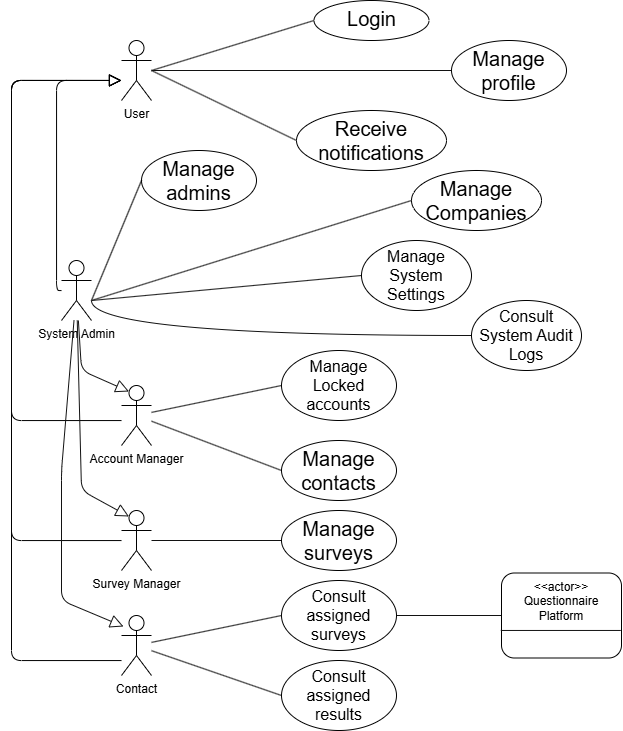

The diagram above was exported from draw.io. Its source (the exported page's mxGraphModel, read from the mxfile embedded in the PNG):
<mxGraphModel dx="1212" dy="667" grid="1" gridSize="10" guides="1" tooltips="1" connect="1" arrows="1" fold="1" page="1" pageScale="1" pageWidth="850" pageHeight="1100" background="light-dark(#FFFFFF,#FFFFFF)" math="0" shadow="0">
  <root>
    <mxCell id="0" />
    <mxCell id="1" parent="0" />
    <mxCell id="rvfUdG8JoisfCVSzoZew-3" edge="1" parent="1" source="rvfUdG8JoisfCVSzoZew-1" style="edgeStyle=orthogonalEdgeStyle;rounded=1;orthogonalLoop=1;jettySize=auto;html=1;endArrow=block;endFill=0;endSize=10;strokeColor=light-dark(#000000,#000000);labelBorderColor=none;labelBackgroundColor=none;" target="rvfUdG8JoisfCVSzoZew-2" value="">
      <mxGeometry relative="1" as="geometry">
        <Array as="points">
          <mxPoint x="65" y="100" />
        </Array>
      </mxGeometry>
    </mxCell>
    <mxCell id="rvfUdG8JoisfCVSzoZew-22" edge="1" parent="1" style="rounded=1;orthogonalLoop=1;jettySize=auto;html=1;entryX=0;entryY=0.5;entryDx=0;entryDy=0;fontColor=#000000;textShadow=1;strokeColor=light-dark(#000000,#000000);endArrow=none;endFill=0;" target="rvfUdG8JoisfCVSzoZew-19">
      <mxGeometry relative="1" as="geometry">
        <mxPoint x="100" y="320" as="sourcePoint" />
      </mxGeometry>
    </mxCell>
    <mxCell id="rvfUdG8JoisfCVSzoZew-29" edge="1" parent="1" style="rounded=1;orthogonalLoop=1;jettySize=auto;html=1;strokeColor=light-dark(#FFFFFF,#121212);endArrow=none;endFill=0;entryX=0;entryY=0.5;entryDx=0;entryDy=0;" target="rvfUdG8JoisfCVSzoZew-28" value="">
      <mxGeometry relative="1" as="geometry">
        <mxPoint x="100.04" y="320" as="sourcePoint" />
        <mxPoint x="360" y="240" as="targetPoint" />
      </mxGeometry>
    </mxCell>
    <mxCell id="rvfUdG8JoisfCVSzoZew-36" edge="1" parent="1" style="rounded=1;orthogonalLoop=1;jettySize=auto;html=1;entryX=0;entryY=0.5;entryDx=0;entryDy=0;strokeColor=light-dark(#FFFFFF,#121212);endArrow=none;endFill=0;" target="rvfUdG8JoisfCVSzoZew-35">
      <mxGeometry relative="1" as="geometry">
        <mxPoint x="100" y="320" as="sourcePoint" />
      </mxGeometry>
    </mxCell>
    <mxCell id="rvfUdG8JoisfCVSzoZew-1" parent="1" style="shape=umlActor;verticalLabelPosition=bottom;verticalAlign=top;html=1;outlineConnect=0;strokeColor=light-dark(#000000,#000000);fillColor=none;labelBorderColor=none;labelBackgroundColor=none;fontColor=light-dark(#000000,#000000);rounded=1;" value="System Admin" vertex="1">
      <mxGeometry height="60" width="30" x="70" y="280" as="geometry" />
    </mxCell>
    <object label="User" User="" id="rvfUdG8JoisfCVSzoZew-2">
      <mxCell parent="1" style="shape=umlActor;verticalLabelPosition=bottom;verticalAlign=top;html=1;outlineConnect=0;strokeColor=light-dark(#000000,#000000);fillColor=none;labelBorderColor=none;labelBackgroundColor=none;fontColor=light-dark(#000000,#000000);rounded=1;" vertex="1">
        <mxGeometry height="60" width="30" x="130" y="60" as="geometry" />
      </mxCell>
    </object>
    <mxCell id="rvfUdG8JoisfCVSzoZew-9" edge="1" parent="1" source="rvfUdG8JoisfCVSzoZew-6" style="edgeStyle=orthogonalEdgeStyle;rounded=1;orthogonalLoop=1;jettySize=auto;html=1;endArrow=block;endFill=0;strokeWidth=1;endSize=10;strokeColor=light-dark(#000000,#000000);labelBorderColor=none;labelBackgroundColor=none;" target="rvfUdG8JoisfCVSzoZew-2" value="">
      <mxGeometry relative="1" as="geometry">
        <Array as="points">
          <mxPoint x="20.04" y="440" />
          <mxPoint x="20.04" y="100" />
        </Array>
      </mxGeometry>
    </mxCell>
    <mxCell id="rvfUdG8JoisfCVSzoZew-40" edge="1" parent="1" source="rvfUdG8JoisfCVSzoZew-6" style="rounded=1;orthogonalLoop=1;jettySize=auto;html=1;entryX=0;entryY=0.5;entryDx=0;entryDy=0;strokeColor=light-dark(#FFFFFF,#121212);endArrow=none;endFill=0;" target="rvfUdG8JoisfCVSzoZew-24">
      <mxGeometry relative="1" as="geometry" />
    </mxCell>
    <mxCell id="rvfUdG8JoisfCVSzoZew-41" edge="1" parent="1" source="rvfUdG8JoisfCVSzoZew-6" style="rounded=1;orthogonalLoop=1;jettySize=auto;html=1;entryX=0;entryY=0.5;entryDx=0;entryDy=0;strokeColor=light-dark(#FFFFFF,#121212);endArrow=none;endFill=0;" target="rvfUdG8JoisfCVSzoZew-39">
      <mxGeometry relative="1" as="geometry" />
    </mxCell>
    <object label="Account Manager" User="" id="rvfUdG8JoisfCVSzoZew-6">
      <mxCell parent="1" style="shape=umlActor;verticalLabelPosition=bottom;verticalAlign=top;html=1;outlineConnect=0;strokeColor=light-dark(#000000,#000000);fillColor=none;labelBorderColor=none;labelBackgroundColor=none;fontColor=light-dark(#000000,#000000);rounded=1;" vertex="1">
        <mxGeometry height="60" width="30" x="130" y="405" as="geometry" />
      </mxCell>
    </object>
    <mxCell id="rvfUdG8JoisfCVSzoZew-11" edge="1" parent="1" source="rvfUdG8JoisfCVSzoZew-7" style="edgeStyle=orthogonalEdgeStyle;rounded=1;orthogonalLoop=1;jettySize=auto;html=1;endArrow=block;endFill=0;endSize=10;strokeColor=light-dark(#000000,#000000);labelBorderColor=none;labelBackgroundColor=none;" value="">
      <mxGeometry relative="1" as="geometry">
        <Array as="points">
          <mxPoint x="20.04" y="560" />
          <mxPoint x="20.04" y="100" />
        </Array>
        <mxPoint x="130" y="100" as="targetPoint" />
      </mxGeometry>
    </mxCell>
    <mxCell id="rvfUdG8JoisfCVSzoZew-47" edge="1" parent="1" source="rvfUdG8JoisfCVSzoZew-7" style="rounded=1;orthogonalLoop=1;jettySize=auto;html=1;entryX=0;entryY=0.5;entryDx=0;entryDy=0;strokeColor=light-dark(#FFFFFF,#121212);endArrow=none;endFill=0;" target="rvfUdG8JoisfCVSzoZew-46">
      <mxGeometry relative="1" as="geometry" />
    </mxCell>
    <object label="Survey Manager" User="" id="rvfUdG8JoisfCVSzoZew-7">
      <mxCell parent="1" style="shape=umlActor;verticalLabelPosition=bottom;verticalAlign=top;html=1;outlineConnect=0;strokeColor=light-dark(#000000,#000000);fillColor=none;labelBorderColor=none;labelBackgroundColor=none;fontColor=light-dark(#000000,#000000);rounded=1;" vertex="1">
        <mxGeometry height="60" width="30" x="130" y="530" as="geometry" />
      </mxCell>
    </object>
    <mxCell id="rvfUdG8JoisfCVSzoZew-12" edge="1" parent="1" source="rvfUdG8JoisfCVSzoZew-8" style="edgeStyle=orthogonalEdgeStyle;rounded=1;orthogonalLoop=1;jettySize=auto;html=1;endArrow=block;endFill=0;endSize=10;strokeColor=light-dark(#000000,#000000);labelBorderColor=none;labelBackgroundColor=none;" value="">
      <mxGeometry relative="1" as="geometry">
        <Array as="points">
          <mxPoint x="20.04" y="680" />
          <mxPoint x="20.04" y="100" />
        </Array>
        <mxPoint x="130" y="100" as="targetPoint" />
      </mxGeometry>
    </mxCell>
    <mxCell id="rvfUdG8JoisfCVSzoZew-51" edge="1" parent="1" source="rvfUdG8JoisfCVSzoZew-8" style="rounded=1;orthogonalLoop=1;jettySize=auto;html=1;entryX=0;entryY=0.5;entryDx=0;entryDy=0;strokeColor=light-dark(#FFFFFF,#121212);endArrow=none;endFill=0;" target="rvfUdG8JoisfCVSzoZew-49">
      <mxGeometry relative="1" as="geometry" />
    </mxCell>
    <object label="Contact" User="" id="rvfUdG8JoisfCVSzoZew-8">
      <mxCell parent="1" style="shape=umlActor;verticalLabelPosition=bottom;verticalAlign=top;html=1;outlineConnect=0;strokeColor=light-dark(#000000,#000000);fillColor=none;labelBorderColor=none;labelBackgroundColor=none;fontColor=light-dark(#000000,#000000);rounded=1;" vertex="1">
        <mxGeometry height="60" width="30" x="130" y="635" as="geometry" />
      </mxCell>
    </object>
    <mxCell id="rvfUdG8JoisfCVSzoZew-13" parent="1" style="ellipse;whiteSpace=wrap;html=1;verticalAlign=top;align=center;strokeColor=light-dark(#000000,#000000);fillColor=none;fontColor=light-dark(#000000,#000000);labelBorderColor=none;labelBackgroundColor=none;rounded=1;" value="&lt;div&gt;&lt;span style=&quot;&quot;&gt;&lt;font style=&quot;font-size: 20px;&quot;&gt;Login&lt;/font&gt;&lt;/span&gt;&lt;/div&gt;" vertex="1">
      <mxGeometry height="40" width="115" x="322.5" y="20" as="geometry" />
    </mxCell>
    <mxCell id="rvfUdG8JoisfCVSzoZew-19" parent="1" style="ellipse;whiteSpace=wrap;html=1;verticalAlign=top;align=center;strokeColor=light-dark(#000000,#000000);fillColor=none;fontColor=light-dark(#000000,#000000);labelBorderColor=none;labelBackgroundColor=none;rounded=1;" value="&lt;span style=&quot;font-size: 20px;&quot;&gt;Manage admins&lt;/span&gt;" vertex="1">
      <mxGeometry height="60" width="115" x="150" y="170" as="geometry" />
    </mxCell>
    <mxCell id="rvfUdG8JoisfCVSzoZew-24" parent="1" style="ellipse;whiteSpace=wrap;html=1;verticalAlign=top;align=center;strokeColor=light-dark(#000000,#000000);fillColor=none;fontColor=light-dark(#000000,#000000);labelBorderColor=none;labelBackgroundColor=none;rounded=1;" value="&lt;font style=&quot;font-size: 16px;&quot;&gt;Manage Locked accounts&lt;/font&gt;" vertex="1">
      <mxGeometry height="70" width="115" x="290" y="370" as="geometry" />
    </mxCell>
    <mxCell id="rvfUdG8JoisfCVSzoZew-28" parent="1" style="ellipse;whiteSpace=wrap;html=1;verticalAlign=top;align=center;strokeColor=light-dark(#000000,#000000);fillColor=none;fontColor=light-dark(#000000,#000000);labelBorderColor=none;labelBackgroundColor=none;rounded=1;" value="&lt;span style=&quot;font-size: 20px;&quot;&gt;Manage Companies&lt;/span&gt;" vertex="1">
      <mxGeometry height="60" width="130" x="420" y="190" as="geometry" />
    </mxCell>
    <mxCell id="rvfUdG8JoisfCVSzoZew-30" parent="1" style="ellipse;whiteSpace=wrap;html=1;verticalAlign=top;align=center;strokeColor=light-dark(#000000,#000000);fillColor=none;fontColor=light-dark(#000000,#000000);labelBorderColor=none;labelBackgroundColor=none;rounded=1;" value="&lt;span style=&quot;font-size: 20px;&quot;&gt;Manage profile&lt;/span&gt;" vertex="1">
      <mxGeometry height="60" width="115" x="460" y="60" as="geometry" />
    </mxCell>
    <mxCell id="rvfUdG8JoisfCVSzoZew-32" parent="1" style="ellipse;whiteSpace=wrap;html=1;verticalAlign=top;align=center;strokeColor=light-dark(#000000,#000000);fillColor=none;fontColor=light-dark(#000000,#000000);labelBorderColor=none;labelBackgroundColor=none;rounded=1;" value="&lt;span style=&quot;font-size: 20px;&quot;&gt;Receive notifications&lt;/span&gt;" vertex="1">
      <mxGeometry height="60" width="150" x="305" y="130" as="geometry" />
    </mxCell>
    <mxCell id="rvfUdG8JoisfCVSzoZew-35" parent="1" style="ellipse;whiteSpace=wrap;html=1;verticalAlign=top;align=center;strokeColor=light-dark(#000000,#000000);fillColor=none;fontColor=light-dark(#000000,#000000);labelBorderColor=none;labelBackgroundColor=none;rounded=1;" value="&lt;div&gt;&lt;span style=&quot;background-color: transparent;&quot;&gt;&lt;font style=&quot;font-size: 16px;&quot;&gt;Manage System Settings&lt;/font&gt;&lt;/span&gt;&lt;/div&gt;" vertex="1">
      <mxGeometry height="70" width="110" x="370" y="260" as="geometry" />
    </mxCell>
    <mxCell id="rvfUdG8JoisfCVSzoZew-38" edge="1" parent="1" source="rvfUdG8JoisfCVSzoZew-37" style="rounded=1;orthogonalLoop=1;jettySize=auto;html=1;strokeColor=light-dark(#FFFFFF,#121212);endArrow=none;endFill=0;edgeStyle=orthogonalEdgeStyle;curved=1;">
      <mxGeometry relative="1" as="geometry">
        <Array as="points">
          <mxPoint x="100" y="355" />
        </Array>
        <mxPoint x="100.00000000000011" y="320" as="targetPoint" />
      </mxGeometry>
    </mxCell>
    <mxCell id="rvfUdG8JoisfCVSzoZew-37" parent="1" style="ellipse;whiteSpace=wrap;html=1;verticalAlign=top;align=center;strokeColor=light-dark(#000000,#000000);fillColor=none;fontColor=light-dark(#000000,#000000);labelBorderColor=none;labelBackgroundColor=none;rounded=1;" value="&lt;div&gt;&lt;span style=&quot;background-color: transparent;&quot;&gt;&lt;font style=&quot;font-size: 16px;&quot;&gt;Consult System Audit Logs&lt;/font&gt;&lt;/span&gt;&lt;/div&gt;" vertex="1">
      <mxGeometry height="70" width="110" x="480" y="320" as="geometry" />
    </mxCell>
    <mxCell id="rvfUdG8JoisfCVSzoZew-39" parent="1" style="ellipse;whiteSpace=wrap;html=1;verticalAlign=top;align=center;strokeColor=light-dark(#000000,#000000);fillColor=none;fontColor=light-dark(#000000,#000000);labelBorderColor=none;labelBackgroundColor=none;rounded=1;" value="&lt;span style=&quot;font-size: 20px;&quot;&gt;Manage contacts&lt;/span&gt;" vertex="1">
      <mxGeometry height="60" width="115" x="290" y="460" as="geometry" />
    </mxCell>
    <mxCell id="rvfUdG8JoisfCVSzoZew-43" edge="1" parent="1" style="endArrow=none;html=1;rounded=1;entryX=0;entryY=0.5;entryDx=0;entryDy=0;strokeColor=light-dark(#FFFFFF,#121212);" target="rvfUdG8JoisfCVSzoZew-13" value="">
      <mxGeometry height="50" relative="1" width="50" as="geometry">
        <mxPoint x="160" y="90" as="sourcePoint" />
        <mxPoint x="410" y="70" as="targetPoint" />
      </mxGeometry>
    </mxCell>
    <mxCell id="rvfUdG8JoisfCVSzoZew-44" edge="1" parent="1" source="rvfUdG8JoisfCVSzoZew-2" style="endArrow=none;html=1;rounded=1;entryX=0;entryY=0.5;entryDx=0;entryDy=0;strokeColor=light-dark(#FFFFFF,#121212);" target="rvfUdG8JoisfCVSzoZew-30" value="">
      <mxGeometry height="50" relative="1" width="50" as="geometry">
        <mxPoint x="217" y="120" as="sourcePoint" />
        <mxPoint x="380" y="74" as="targetPoint" />
      </mxGeometry>
    </mxCell>
    <mxCell id="rvfUdG8JoisfCVSzoZew-45" edge="1" parent="1" style="endArrow=none;html=1;rounded=1;entryX=0;entryY=0.5;entryDx=0;entryDy=0;strokeColor=light-dark(#FFFFFF,#121212);" target="rvfUdG8JoisfCVSzoZew-32" value="">
      <mxGeometry height="50" relative="1" width="50" as="geometry">
        <mxPoint x="160" y="90" as="sourcePoint" />
        <mxPoint x="360" y="110" as="targetPoint" />
      </mxGeometry>
    </mxCell>
    <mxCell id="rvfUdG8JoisfCVSzoZew-46" parent="1" style="ellipse;whiteSpace=wrap;html=1;verticalAlign=top;align=center;strokeColor=light-dark(#000000,#000000);fillColor=none;fontColor=light-dark(#000000,#000000);labelBorderColor=none;labelBackgroundColor=none;rounded=1;" value="&lt;span style=&quot;font-size: 20px;&quot;&gt;Manage surveys&lt;/span&gt;" vertex="1">
      <mxGeometry height="60" width="115" x="290" y="530" as="geometry" />
    </mxCell>
    <mxCell id="rvfUdG8JoisfCVSzoZew-53" edge="1" parent="1" source="rvfUdG8JoisfCVSzoZew-48" style="rounded=1;orthogonalLoop=1;jettySize=auto;html=1;strokeColor=light-dark(#FFFFFF,#121212);endArrow=none;endFill=0;" target="rvfUdG8JoisfCVSzoZew-52" value="">
      <mxGeometry relative="1" as="geometry" />
    </mxCell>
    <mxCell id="rvfUdG8JoisfCVSzoZew-48" parent="1" style="ellipse;whiteSpace=wrap;html=1;verticalAlign=top;align=center;strokeColor=light-dark(#000000,#000000);fillColor=none;fontColor=light-dark(#000000,#000000);labelBorderColor=none;labelBackgroundColor=none;rounded=1;" value="&lt;font style=&quot;font-size: 16px;&quot;&gt;Consult assigned surveys&lt;/font&gt;" vertex="1">
      <mxGeometry height="70" width="115" x="290" y="600" as="geometry" />
    </mxCell>
    <mxCell id="rvfUdG8JoisfCVSzoZew-49" parent="1" style="ellipse;whiteSpace=wrap;html=1;verticalAlign=top;align=center;strokeColor=light-dark(#000000,#000000);fillColor=none;fontColor=light-dark(#000000,#000000);labelBorderColor=none;labelBackgroundColor=none;rounded=1;" value="&lt;span style=&quot;font-size: 16px;&quot;&gt;Consult assigned results&lt;/span&gt;" vertex="1">
      <mxGeometry height="70" width="115" x="290" y="680" as="geometry" />
    </mxCell>
    <mxCell id="rvfUdG8JoisfCVSzoZew-50" edge="1" parent="1" source="rvfUdG8JoisfCVSzoZew-8" style="rounded=1;orthogonalLoop=1;jettySize=auto;html=1;entryX=0;entryY=0.5;entryDx=0;entryDy=0;strokeColor=light-dark(#FFFFFF,#121212);endArrow=none;endFill=0;" target="rvfUdG8JoisfCVSzoZew-48">
      <mxGeometry relative="1" as="geometry">
        <mxPoint x="115" y="680" as="sourcePoint" />
        <mxPoint x="305" y="680" as="targetPoint" />
      </mxGeometry>
    </mxCell>
    <mxCell id="rvfUdG8JoisfCVSzoZew-52" parent="1" style="whiteSpace=wrap;html=1;verticalAlign=top;fillColor=none;strokeColor=light-dark(#000000,#000000);fontColor=light-dark(#000000,#000000);labelBorderColor=none;labelBackgroundColor=none;rounded=1;" value="&amp;lt;&amp;lt;actor&amp;gt;&amp;gt;&lt;div&gt;Questionnaire Platform&lt;/div&gt;" vertex="1">
      <mxGeometry height="85" width="120" x="510" y="592.5" as="geometry" />
    </mxCell>
    <mxCell id="rvfUdG8JoisfCVSzoZew-54" edge="1" parent="1" source="rvfUdG8JoisfCVSzoZew-52" style="endArrow=none;html=1;rounded=1;entryX=0.994;entryY=0.676;entryDx=0;entryDy=0;entryPerimeter=0;exitX=-0.006;exitY=0.676;exitDx=0;exitDy=0;exitPerimeter=0;strokeColor=light-dark(#FFFFFF,#121212);" target="rvfUdG8JoisfCVSzoZew-52" value="">
      <mxGeometry height="50" relative="1" width="50" as="geometry">
        <mxPoint x="520" y="650" as="sourcePoint" />
        <mxPoint x="760" y="650" as="targetPoint" />
      </mxGeometry>
    </mxCell>
    <mxCell id="rvfUdG8JoisfCVSzoZew-59" edge="1" parent="1" source="rvfUdG8JoisfCVSzoZew-6" style="endArrow=none;html=1;rounded=1;exitX=0.25;exitY=0.1;exitDx=0;exitDy=0;exitPerimeter=0;endFill=0;strokeColor=light-dark(#FFFFFF,#121212);endSize=10;startArrow=block;startFill=0;startSize=11;" target="rvfUdG8JoisfCVSzoZew-1" value="">
      <mxGeometry height="50" relative="1" width="50" as="geometry">
        <Array as="points">
          <mxPoint x="90" y="390" />
        </Array>
        <mxPoint x="70" y="430" as="sourcePoint" />
        <mxPoint x="120" y="380" as="targetPoint" />
      </mxGeometry>
    </mxCell>
    <mxCell id="rvfUdG8JoisfCVSzoZew-60" edge="1" parent="1" source="rvfUdG8JoisfCVSzoZew-7" style="endArrow=none;html=1;rounded=1;endFill=0;strokeColor=light-dark(#FFFFFF,#121212);endSize=10;startArrow=block;startFill=0;startSize=11;exitX=0.25;exitY=0.1;exitDx=0;exitDy=0;exitPerimeter=0;" target="rvfUdG8JoisfCVSzoZew-1" value="">
      <mxGeometry height="50" relative="1" width="50" as="geometry">
        <Array as="points">
          <mxPoint x="90" y="510" />
        </Array>
        <mxPoint x="130" y="560" as="sourcePoint" />
        <mxPoint x="90" y="340" as="targetPoint" />
      </mxGeometry>
    </mxCell>
    <mxCell id="rvfUdG8JoisfCVSzoZew-61" edge="1" parent="1" style="endArrow=none;html=1;rounded=1;endFill=0;strokeColor=light-dark(#FFFFFF,#121212);endSize=10;startArrow=block;startFill=0;startSize=11;exitX=0.25;exitY=0.1;exitDx=0;exitDy=0;exitPerimeter=0;" target="rvfUdG8JoisfCVSzoZew-1" value="">
      <mxGeometry height="50" relative="1" width="50" as="geometry">
        <Array as="points">
          <mxPoint x="70" y="620" />
          <mxPoint x="70" y="490" />
        </Array>
        <mxPoint x="132" y="646" as="sourcePoint" />
        <mxPoint x="80" y="450" as="targetPoint" />
      </mxGeometry>
    </mxCell>
  </root>
</mxGraphModel>